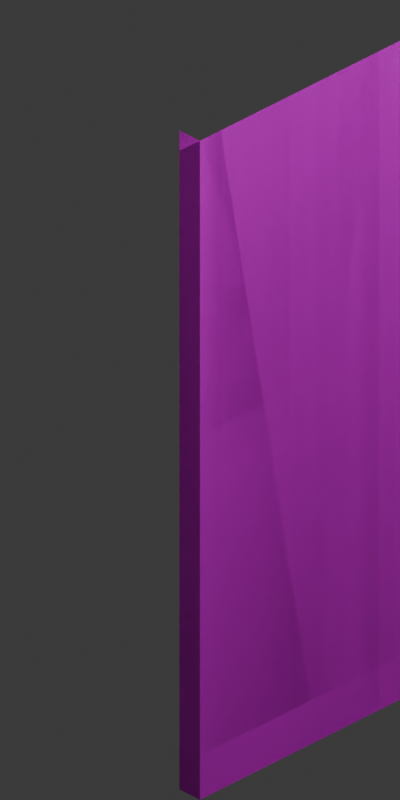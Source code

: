 # Source: walls.blend  (saved by Blender 4.0.36; exported with 4.5.12 LTS)
import bpy
from mathutils import Matrix  # noqa: F401  (used for matrix-valued properties, if any)

bpy.ops.wm.read_factory_settings(use_empty=True)
scene = bpy.context.scene
scene.name = 'Scene'

# ---- collections
col_collection = bpy.data.collections.new('Collection'); scene.collection.children.link(col_collection)
col_wall_left = bpy.data.collections.new('Wall.Left'); scene.collection.children.link(col_wall_left)
col_wall_right = bpy.data.collections.new('Wall.Right'); scene.collection.children.link(col_wall_right)
col_wall_up = bpy.data.collections.new('Wall.Up'); scene.collection.children.link(col_wall_up)
col_wall_down = bpy.data.collections.new('Wall.Down'); scene.collection.children.link(col_wall_down)

# ---- images (referenced by path relative to the original .blend; pixels are not part of the script)
import os
ASSET_DIR = os.environ.get("B2B_ASSET_DIR", "")  # directory of the original .blend (textures are referenced by path, not embedded)
HERE = os.path.dirname(os.path.abspath(__file__))  # packed textures are extracted next to this script under _unpacked/

def load_image(name, relpath, width, height, colorspace="sRGB"):
    """Load a texture the original file referenced (path relative to the .blend, or extracted next to this script)."""
    p = next((c for c in (os.path.join(HERE, relpath), os.path.join(ASSET_DIR, relpath)) if relpath and os.path.exists(c)), "")
    if p:
        img = bpy.data.images.load(p, check_existing=True)
        img.name = name
    else:  # same state as the original file: an image datablock whose file is absent (Cycles renders it pink)
        img = bpy.data.images.new(name, width, height)
        img.source = "FILE"
        img.filepath = "//" + (relpath or name)
    img.colorspace_settings.name = colorspace
    return img
img_brick_wall_png = load_image('brick-wall.png', 'resources/textures/walls/brick-wall.png', 1024, 1024, 'sRGB')
img_brick_wall_png_002 = load_image('brick-wall.png.002', 'resources/textures/walls/brick-wall.png', 1024, 1024, 'sRGB')

# ---- materials (node trees are filled in below, after node groups)
mat_material_002 = bpy.data.materials.new('Material.002')
mat_material_002.use_transparent_shadow = False
mat_material_003 = bpy.data.materials.new('Material.003')
mat_material_003.use_transparent_shadow = False

# ---- material node trees
mat_material_002.use_nodes = True; mat_material_002.node_tree.nodes.clear()
_N = mat_material_002.node_tree.nodes; _L = mat_material_002.node_tree.links
n0 = _N.new('ShaderNodeBsdfPrincipled'); n0.name = 'Principled BSDF'; n0.location = (10, 300)
n0.distribution = 'GGX'
n0.subsurface_method = 'RANDOM_WALK_SKIN'
n0.inputs[3].default_value = 1.45
n0.inputs[27].default_value = (0.0, 0.0, 0.0, 1.0)
n0.inputs[28].default_value = 1.0
n1 = _N.new('ShaderNodeOutputMaterial'); n1.name = 'Material Output'; n1.location = (300, 300)
n2 = _N.new('ShaderNodeTexImage'); n2.name = 'Image Texture'; n2.location = (-280, 267)
n2.image = img_brick_wall_png
_L.new(n0.outputs[0], n1.inputs[0])
_L.new(n2.outputs[0], n0.inputs[0])
n1.is_active_output = True
mat_material_003.use_nodes = True; mat_material_003.node_tree.nodes.clear()
_N = mat_material_003.node_tree.nodes; _L = mat_material_003.node_tree.links
n0 = _N.new('ShaderNodeBsdfPrincipled'); n0.name = 'Principled BSDF'; n0.location = (10, 300)
n0.distribution = 'GGX'
n0.subsurface_method = 'RANDOM_WALK_SKIN'
n0.inputs[3].default_value = 1.45
n0.inputs[27].default_value = (0.0, 0.0, 0.0, 1.0)
n0.inputs[28].default_value = 1.0
n1 = _N.new('ShaderNodeOutputMaterial'); n1.name = 'Material Output'; n1.location = (300, 300)
n2 = _N.new('ShaderNodeTexImage'); n2.name = 'Image Texture'; n2.location = (-280, 267)
n2.image = img_brick_wall_png_002
_L.new(n0.outputs[0], n1.inputs[0])
_L.new(n2.outputs[0], n0.inputs[0])
n1.is_active_output = True

# ---- world
world_world = bpy.data.worlds.new('World'); scene.world = world_world
world_world.use_nodes = True; world_world.node_tree.nodes.clear()
_N = world_world.node_tree.nodes; _L = world_world.node_tree.links
n0 = _N.new('ShaderNodeOutputWorld'); n0.name = 'World Output'; n0.location = (300, 300)
n1 = _N.new('ShaderNodeBackground'); n1.name = 'Background'; n1.location = (10, 300)
n1.inputs[0].default_value = (0.05088, 0.05088, 0.05088, 1.0)
_L.new(n1.outputs[0], n0.inputs[0])
n0.is_active_output = True
world_world.color = (0.05088, 0.05088, 0.05088)
world_world.use_sun_shadow = False
world_world.sun_shadow_jitter_overblur = 0.0

# ---- cameras
cam_camera_001 = bpy.data.cameras.new('Camera.001')
cam_camera_001.type = 'ORTHO'
cam_camera_001.clip_end = 100.0
cam_camera_001.ortho_scale = 3.154

# ---- lights
light_light = bpy.data.lights.new('Light', 'POINT')
light_light.transmission_factor = 0.0
light_light.use_soft_falloff = False
light_light.energy = 1000.0
light_light.shadow_soft_size = 0.1
light_light.shadow_maximum_resolution = 0.006
light_light.use_absolute_resolution = True

# ---- meshes
me_left_end = bpy.data.meshes.new('Left.End')
me_left_end.from_pydata([(0.5, 0.5, 0.0), (0.5, 0.5, 0.2), (-0.5, 0.5, 0.0), (-0.5, 0.5, 0.2), (0.5, 0.385, 0.0), (0.5, 0.385, 0.2), (-0.5, 0.5, 3.0), (-2.186e-08, 0.5, 0.2), (-0.5, 0.5, 0.2)], [], [(2, 3, 1, 0), (0, 1, 5, 4), (6, 8, 7)])
_k = {(7, 8): 0.2}
me_left_end.attributes.new('crease_edge', 'FLOAT', 'EDGE').data.foreach_set('value', [_k.get((min(e.vertices), max(e.vertices)), 0.0) for e in me_left_end.edges])
me_left_end.attributes.new('crease_vert', 'FLOAT', 'POINT').data.foreach_set('value', [0.0, 0.0, 0.0, 0.0, 0.0, 0.0, 0.0, 0.2, 0.2])
_uv = me_left_end.uv_layers.new(name='UVMap')
_uv.uv.foreach_set('vector', [-1.192e-07, 0.0, 1.192e-07, 0.06667, 1.0, 0.06667, 1.0, 0.0, 1.0, 0.0, 1.0, 0.06667, 0.885, 0.06667, 0.885, 0.0, 0.0, 1.0, 0.0, 0.06667, 0.5, 0.06667])
me_left_end.materials.append(mat_material_002)
me_left_end.update()
me_left_extended_side = bpy.data.meshes.new('Left.Extended_Side')
me_left_extended_side.from_pydata([(0.5, 0.5, 0.0), (0.5, 0.5, 0.2), (-0.615, 0.5, 0.0), (-0.615, 0.5, 0.2), (-0.5, 0.5, 3.0), (-2.186e-08, 0.5, 0.2), (-0.5, 0.5, 0.2), (-0.615, 0.5, 3.0), (-0.615, 0.5, 0.2)], [], [(2, 3, 1, 0), (4, 6, 5), (6, 4, 7, 8)])
_k = {(5, 6): 0.2}
me_left_extended_side.attributes.new('crease_edge', 'FLOAT', 'EDGE').data.foreach_set('value', [_k.get((min(e.vertices), max(e.vertices)), 0.0) for e in me_left_extended_side.edges])
me_left_extended_side.attributes.new('crease_vert', 'FLOAT', 'POINT').data.foreach_set('value', [0.0, 0.0, 0.0, 0.0, 0.0, 0.2, 0.2, 0.0, 0.2])
_uv = me_left_extended_side.uv_layers.new(name='UVMap')
_uv.uv.foreach_set('vector', [-0.115, 0.0, -0.115, 0.06667, 1.0, 0.06667, 1.0, 0.0, 0.0, 1.0, 0.0, 0.06667, 0.5, 0.06667, 0.0, 0.06667, 0.0, 1.0, -0.115, 1.0, -0.115, 0.06667])
me_left_extended_side.materials.append(mat_material_002)
me_left_extended_side.update()
me_left_full = bpy.data.meshes.new('Left.Full')
me_left_full.from_pydata([(0.5, 0.5, 0.0), (0.5, 0.5, 0.2), (-0.615, 0.5, 0.0), (-0.615, 0.5, 0.2), (0.5, 0.385, 0.0), (0.5, 0.385, 0.2), (-0.5, 0.5, 3.0), (-2.186e-08, 0.5, 0.2), (-0.5, 0.5, 0.2), (-0.615, 0.5, 3.0), (-0.615, 0.5, 0.2)], [], [(2, 3, 1, 0), (0, 1, 5, 4), (6, 8, 7), (8, 6, 9, 10)])
_k = {(7, 8): 0.2}
me_left_full.attributes.new('crease_edge', 'FLOAT', 'EDGE').data.foreach_set('value', [_k.get((min(e.vertices), max(e.vertices)), 0.0) for e in me_left_full.edges])
me_left_full.attributes.new('crease_vert', 'FLOAT', 'POINT').data.foreach_set('value', [0.0, 0.0, 0.0, 0.0, 0.0, 0.0, 0.0, 0.2, 0.2, 0.0, 0.2])
_uv = me_left_full.uv_layers.new(name='UVMap')
_uv.uv.foreach_set('vector', [-0.115, 0.0, -0.115, 0.06667, 1.0, 0.06667, 1.0, 0.0, 1.0, 0.0, 1.0, 0.06667, 0.885, 0.06667, 0.885, 0.0, 0.0, 1.0, 0.0, 0.06667, 0.5, 0.06667, 0.0, 0.06667, 0.0, 1.0, -0.115, 1.0, -0.115, 0.06667])
me_left_full.materials.append(mat_material_002)
me_left_full.update()
me_left_side = bpy.data.meshes.new('Left.Side')
me_left_side.from_pydata([(0.5, 0.5, 0.0), (0.5, 0.5, 0.2), (-0.5, 0.5, 0.0), (-0.5, 0.5, 0.2), (-0.5, 0.5, 3.0), (-2.186e-08, 0.5, 0.2), (-0.5, 0.5, 0.2)], [], [(2, 3, 1, 0), (4, 6, 5)])
_k = {(5, 6): 0.2}
me_left_side.attributes.new('crease_edge', 'FLOAT', 'EDGE').data.foreach_set('value', [_k.get((min(e.vertices), max(e.vertices)), 0.0) for e in me_left_side.edges])
me_left_side.attributes.new('crease_vert', 'FLOAT', 'POINT').data.foreach_set('value', [0.0, 0.0, 0.0, 0.0, 0.0, 0.2, 0.2])
_uv = me_left_side.uv_layers.new(name='UVMap')
_uv.uv.foreach_set('vector', [-1.192e-07, 0.0, 1.192e-07, 0.06667, 1.0, 0.06667, 1.0, 0.0, 0.0, 1.0, 0.0, 0.06667, 0.5, 0.06667])
me_left_side.materials.append(mat_material_002)
me_left_side.update()
me_right_side = bpy.data.meshes.new('Right.Side')
me_right_side.from_pydata([(-0.5, 0.5, 0.0), (-0.5, 0.5, 0.2), (0.5, 0.5, 0.0), (0.5, 0.5, 0.2), (0.385, 0.5, 3.0), (-0.115, 0.5, 0.2), (0.385, 0.5, 0.2), (0.5, 0.5, 3.0), (0.5, 0.5, 0.2)], [], [(2, 3, 1, 0), (4, 6, 5), (6, 4, 7, 8)])
_k = {(5, 6): 0.2}
me_right_side.attributes.new('crease_edge', 'FLOAT', 'EDGE').data.foreach_set('value', [_k.get((min(e.vertices), max(e.vertices)), 0.0) for e in me_right_side.edges])
me_right_side.attributes.new('crease_vert', 'FLOAT', 'POINT').data.foreach_set('value', [0.0, 0.0, 0.0, 0.0, 0.0, 0.2, 0.2, 0.0, 0.2])
_uv = me_right_side.uv_layers.new(name='UVMap')
_uv.uv.foreach_set('vector', [-1.192e-07, 0.0, 1.192e-07, 0.06667, 1.0, 0.06667, 1.0, 0.0, 0.115, 1.0, 0.115, 0.06667, 0.615, 0.06667, 0.115, 0.06667, 0.115, 1.0, 0.0, 1.0, 0.0, 0.06667])
me_right_side.materials.append(mat_material_002)
me_right_side.update()
me_right_end = bpy.data.meshes.new('Right.End')
me_right_end.from_pydata([(-0.5, 0.5, 0.0), (-0.5, 0.5, 0.2), (0.5, 0.5, 0.0), (0.5, 0.5, 0.2), (0.5, 0.5, 0.2), (0.385, 0.5, 3.0), (-0.115, 0.5, 0.2), (0.385, 0.5, 0.2), (0.5, 0.5, 3.0), (0.5, 0.5, 0.2), (0.5, 0.385, 0.0), (0.5, 0.385, 0.2), (0.5, 0.385, 3.0), (0.5, 0.385, 0.2)], [(3, 4)], [(2, 3, 1, 0), (5, 7, 6), (7, 5, 8, 9), (9, 8, 12, 13), (3, 2, 10, 11)])
_k = {(6, 7): 0.2}
me_right_end.attributes.new('crease_edge', 'FLOAT', 'EDGE').data.foreach_set('value', [_k.get((min(e.vertices), max(e.vertices)), 0.0) for e in me_right_end.edges])
me_right_end.attributes.new('crease_vert', 'FLOAT', 'POINT').data.foreach_set('value', [0.0, 0.0, 0.0, 0.0, 0.0, 0.0, 0.2, 0.2, 0.0, 0.2, 0.0, 0.0, 0.0, 0.2])
_uv = me_right_end.uv_layers.new(name='UVMap')
_uv.uv.foreach_set('vector', [-1.192e-07, 0.0, 1.192e-07, 0.06667, 1.0, 0.06667, 1.0, 0.0, 0.115, 1.0, 0.115, 0.06667, 0.615, 0.06667, 0.115, 0.06667, 0.115, 1.0, 0.0, 1.0, 0.0, 0.06667, 0.0, 0.06667, 0.0, 1.0, -0.115, 1.0, -0.115, 0.06667, 1.192e-07, 0.06667, -1.192e-07, 0.0, -0.115, 0.0, -0.115, 0.06667])
me_right_end.materials.append(mat_material_002)
me_right_end.update()
me_right_full = bpy.data.meshes.new('Right.Full')
me_right_full.from_pydata([(-0.615, 0.5, 0.0), (0.5, 0.5, 0.0), (0.5, 0.5, 0.2), (-0.615, 0.5, 0.2), (0.385, 0.5, 3.0), (-0.115, 0.5, 0.2), (0.385, 0.5, 0.2), (0.5, 0.5, 3.0), (0.5, 0.5, 0.2), (0.5, 0.385, 0.0), (0.5, 0.385, 0.2), (0.5, 0.385, 3.0), (0.5, 0.385, 0.2)], [], [(1, 2, 3, 0), (4, 6, 5), (6, 4, 7, 8), (8, 7, 11, 12), (2, 1, 9, 10)])
_k = {(5, 6): 0.2}
me_right_full.attributes.new('crease_edge', 'FLOAT', 'EDGE').data.foreach_set('value', [_k.get((min(e.vertices), max(e.vertices)), 0.0) for e in me_right_full.edges])
me_right_full.attributes.new('crease_vert', 'FLOAT', 'POINT').data.foreach_set('value', [0.0, 0.0, 0.0, 0.0, 0.0, 0.2, 0.2, 0.0, 0.2, 0.0, 0.0, 0.0, 0.2])
_uv = me_right_full.uv_layers.new(name='UVMap')
_uv.uv.foreach_set('vector', [-1.192e-07, 0.0, 1.192e-07, 0.06667, 1.115, 0.06667, 1.115, 0.0, 0.115, 1.0, 0.115, 0.06667, 0.615, 0.06667, 0.115, 0.06667, 0.115, 1.0, 0.0, 1.0, 0.0, 0.06667, 0.0, 0.06667, 0.0, 1.0, -0.115, 1.0, -0.115, 0.06667, 1.192e-07, 0.06667, -1.192e-07, 0.0, -0.115, 0.0, -0.115, 0.06667])
me_right_full.materials.append(mat_material_002)
me_right_full.update()
me_right_extended_side = bpy.data.meshes.new('Right.Extended_Side')
me_right_extended_side.from_pydata([(-0.615, 0.5, 0.0), (-0.615, 0.5, 0.2), (0.5, 0.5, 0.0), (0.5, 0.5, 0.2), (0.385, 0.5, 3.0), (-0.115, 0.5, 0.2), (0.385, 0.5, 0.2), (0.5, 0.5, 3.0), (0.5, 0.5, 0.2)], [], [(2, 3, 1, 0), (4, 6, 5), (6, 4, 7, 8)])
_k = {(5, 6): 0.2}
me_right_extended_side.attributes.new('crease_edge', 'FLOAT', 'EDGE').data.foreach_set('value', [_k.get((min(e.vertices), max(e.vertices)), 0.0) for e in me_right_extended_side.edges])
me_right_extended_side.attributes.new('crease_vert', 'FLOAT', 'POINT').data.foreach_set('value', [0.0, 0.0, 0.0, 0.0, 0.0, 0.2, 0.2, 0.0, 0.2])
_uv = me_right_extended_side.uv_layers.new(name='UVMap')
_uv.uv.foreach_set('vector', [-1.192e-07, 0.0, 1.192e-07, 0.06667, 1.115, 0.06667, 1.115, 0.0, 0.115, 1.0, 0.115, 0.06667, 0.615, 0.06667, 0.115, 0.06667, 0.115, 1.0, 0.0, 1.0, 0.0, 0.06667])
me_right_extended_side.materials.append(mat_material_002)
me_right_extended_side.update()
me_up_end = bpy.data.meshes.new('Up.End')
me_up_end.from_pydata([(0.5, 0.5, 0.0), (0.5, 0.5, 3.0), (-0.5, 0.5, 0.0), (-0.5, 0.5, 3.0), (0.5, 0.385, 0.0), (0.5, 0.385, 3.0)], [], [(2, 3, 1, 0), (0, 1, 5, 4)])
_uv = me_up_end.uv_layers.new(name='UVMap')
_uv.uv.foreach_set('vector', [-1.192e-07, 0.0, 1.192e-07, 1.0, 1.0, 1.0, 1.0, 0.0, 1.0, 0.0, 1.0, 1.0, 0.885, 1.0, 0.885, 0.0])
me_up_end.materials.append(mat_material_002)
me_up_end.update()
me_up_extended_side = bpy.data.meshes.new('Up.Extended_Side')
me_up_extended_side.from_pydata([(0.5, 0.5, 0.0), (0.5, 0.5, 3.0), (-0.615, 0.5, 0.0), (-0.615, 0.5, 3.0)], [], [(2, 3, 1, 0)])
_uv = me_up_extended_side.uv_layers.new(name='UVMap')
_uv.uv.foreach_set('vector', [-0.115, 0.0, -0.115, 1.0, 1.0, 1.0, 1.0, 0.0])
me_up_extended_side.materials.append(mat_material_002)
me_up_extended_side.update()
me_up_full = bpy.data.meshes.new('Up.Full')
me_up_full.from_pydata([(0.5, 0.5, 0.0), (0.5, 0.5, 3.0), (-0.615, 0.5, 0.0), (-0.615, 0.5, 3.0), (0.5, 0.385, 0.0), (0.5, 0.385, 3.0)], [], [(2, 3, 1, 0), (0, 1, 5, 4)])
_uv = me_up_full.uv_layers.new(name='UVMap')
_uv.uv.foreach_set('vector', [-0.115, 0.0, -0.115, 1.0, 1.0, 1.0, 1.0, 0.0, 1.0, 0.0, 1.0, 1.0, 0.885, 1.0, 0.885, 0.0])
me_up_full.materials.append(mat_material_002)
me_up_full.update()
me_up_side = bpy.data.meshes.new('Up.Side')
me_up_side.from_pydata([(0.5, 0.5, 0.0), (0.5, 0.5, 3.0), (-0.5, 0.5, 0.0), (-0.5, 0.5, 3.0)], [], [(2, 3, 1, 0)])
_uv = me_up_side.uv_layers.new(name='UVMap')
_uv.uv.foreach_set('vector', [0.0, 0.0, 2.384e-07, 1.0, 1.0, 1.0, 1.0, 0.0])
me_up_side.materials.append(mat_material_002)
me_up_side.update()
me_down_side = bpy.data.meshes.new('Down.Side')
me_down_side.from_pydata([(0.5, 0.5, 0.0), (0.5, 0.5, 0.2), (-0.5, 0.5, 0.0), (-0.5, 0.5, 0.2)], [], [(2, 3, 1, 0)])
_uv = me_down_side.uv_layers.new(name='UVMap')
_uv.uv.foreach_set('vector', [0.0, 0.0, 2.384e-07, 0.06667, 1.0, 0.06667, 1.0, 0.0])
me_down_side.materials.append(mat_material_003)
me_down_side.update()
me_down_full = bpy.data.meshes.new('Down.Full')
me_down_full.from_pydata([(0.5, 0.5, 0.0), (0.5, 0.5, 0.2), (-0.615, 0.5, 0.0), (-0.615, 0.5, 0.2), (0.5, 0.385, 0.0), (0.5, 0.385, 0.2)], [], [(2, 3, 1, 0), (0, 1, 5, 4)])
_uv = me_down_full.uv_layers.new(name='UVMap')
_uv.uv.foreach_set('vector', [-0.115, 0.0, -0.115, 0.06667, 1.0, 0.06667, 1.0, 0.0, 1.0, 0.0, 1.0, 0.06667, 0.885, 0.06667, 0.885, 0.0])
me_down_full.materials.append(mat_material_003)
me_down_full.update()
me_down_extended_side = bpy.data.meshes.new('Down.Extended_Side')
me_down_extended_side.from_pydata([(0.5, 0.5, 0.0), (0.5, 0.5, 0.2), (-0.615, 0.5, 0.0), (-0.615, 0.5, 0.2)], [], [(2, 3, 1, 0)])
_uv = me_down_extended_side.uv_layers.new(name='UVMap')
_uv.uv.foreach_set('vector', [-0.115, 0.0, -0.115, 0.06667, 1.0, 0.06667, 1.0, 0.0])
me_down_extended_side.materials.append(mat_material_003)
me_down_extended_side.update()
me_down_end = bpy.data.meshes.new('Down.End')
me_down_end.from_pydata([(0.5, 0.5, 0.0), (0.5, 0.5, 0.2), (-0.5, 0.5, 0.0), (-0.5, 0.5, 0.2), (0.5, 0.385, 0.0), (0.5, 0.385, 0.2)], [], [(2, 3, 1, 0), (0, 1, 5, 4)])
_uv = me_down_end.uv_layers.new(name='UVMap')
_uv.uv.foreach_set('vector', [-1.192e-07, 0.0, 1.192e-07, 0.06667, 1.0, 0.06667, 1.0, 0.0, 1.0, 0.0, 1.0, 0.06667, 0.885, 0.06667, 0.885, 0.0])
me_down_end.materials.append(mat_material_003)
me_down_end.update()

# ---- objects
ob_light = bpy.data.objects.new('Light', light_light)
ob_camera = bpy.data.objects.new('Camera', cam_camera_001)
ob_wall_left_end = bpy.data.objects.new('wall.Left.End', me_left_end)
ob_wall_left_extended_side = bpy.data.objects.new('wall.Left.Extended_Side', me_left_extended_side)
ob_wall_left_full = bpy.data.objects.new('wall.Left.Full', me_left_full)
ob_wall_left_side = bpy.data.objects.new('wall.Left.Side', me_left_side)
ob_wall_right_side = bpy.data.objects.new('wall.Right.Side', me_right_side)
ob_wall_right_end = bpy.data.objects.new('wall.Right.End', me_right_end)
ob_wall_right_full = bpy.data.objects.new('wall.Right.Full', me_right_full)
ob_wall_right_extended_side = bpy.data.objects.new('wall.Right.Extended_Side', me_right_extended_side)
ob_wall_up_end = bpy.data.objects.new('wall.Up.End', me_up_end)
ob_wall_up_extended_side = bpy.data.objects.new('wall.Up.Extended_Side', me_up_extended_side)
ob_wall_up_full = bpy.data.objects.new('wall.Up.Full', me_up_full)
ob_wall_up_side = bpy.data.objects.new('wall.Up.Side', me_up_side)
ob_wall_down_side = bpy.data.objects.new('wall.Down.Side', me_down_side)
ob_wall_down_full = bpy.data.objects.new('wall.Down.Full', me_down_full)
ob_wall_down_extended_side = bpy.data.objects.new('wall.Down.Extended_Side', me_down_extended_side)
ob_wall_down_end = bpy.data.objects.new('wall.Down.End', me_down_end)

# ---- transforms, parenting, visibility, modifiers, constraints
ob_light.location = (4.076, 1.005, 5.904)
ob_light.rotation_euler = (0.6503, 0.05522, 1.866)
ob_light.lock_rotations_4d = False
ob_light.empty_display_type = 'ARROWS'
ob_light.color = (0.0, 0.0, 0.0, 0.0)
ob_light.lineart.crease_threshold = 0.0
ob_camera.location = (3.0, -3.0, 3.862)
ob_camera.rotation_euler = (1.047, 0.0, 0.7854)
ob_camera.scale = (1.0, 1.0, 1.0)
ob_camera.lock_rotations_4d = False
ob_camera.empty_display_type = 'ARROWS'
ob_camera.color = (0.0, 0.0, 0.0, 0.0)
ob_camera.display_type = 'WIRE'
ob_camera.lineart.crease_threshold = 0.0
ob_wall_left_end.location = (0.0, 0.0, 0.0)
ob_wall_left_end.rotation_euler = (0.0, -0.0, -1.571)
ob_wall_left_extended_side.location = (0.0, 0.0, 0.0)
ob_wall_left_extended_side.rotation_euler = (0.0, -0.0, -1.571)
ob_wall_left_full.location = (0.0, 0.0, 0.0)
ob_wall_left_full.rotation_euler = (0.0, -0.0, -1.571)
ob_wall_left_side.location = (0.0, 0.0, 0.0)
ob_wall_left_side.rotation_euler = (0.0, -0.0, -1.571)
ob_wall_right_side.location = (0.0, 0.0, 0.0)
ob_wall_right_side.rotation_euler = (0.0, -0.0, -1.571)
ob_wall_right_end.location = (0.0, 0.0, 0.0)
ob_wall_right_end.rotation_euler = (0.0, -0.0, -1.571)
ob_wall_right_full.location = (0.0, 0.0, 0.0)
ob_wall_right_full.rotation_euler = (0.0, -0.0, -1.571)
ob_wall_right_extended_side.location = (0.0, 0.0, 0.0)
ob_wall_right_extended_side.rotation_euler = (0.0, -0.0, -1.571)
ob_wall_up_end.location = (0.0, 0.0, 0.0)
ob_wall_up_end.rotation_euler = (0.0, -0.0, -1.571)
ob_wall_up_extended_side.location = (0.0, 0.0, 0.0)
ob_wall_up_extended_side.rotation_euler = (0.0, -0.0, -1.571)
ob_wall_up_full.location = (0.0, 0.0, 0.0)
ob_wall_up_full.rotation_euler = (0.0, -0.0, -1.571)
ob_wall_up_side.location = (0.0, 0.0, 0.0)
ob_wall_up_side.rotation_euler = (0.0, -0.0, -1.571)
ob_wall_down_side.location = (0.0, 0.0, 0.0)
ob_wall_down_side.rotation_euler = (0.0, -0.0, -1.571)
ob_wall_down_full.location = (0.0, 0.0, 0.0)
ob_wall_down_full.rotation_euler = (0.0, -0.0, -1.571)
ob_wall_down_extended_side.location = (0.0, 0.0, 0.0)
ob_wall_down_extended_side.rotation_euler = (0.0, -0.0, -1.571)
ob_wall_down_end.location = (0.0, 0.0, 0.0)
ob_wall_down_end.rotation_euler = (0.0, -0.0, -1.571)

# ---- collection membership
col_collection.objects.link(ob_light)
col_collection.objects.link(ob_camera)
col_wall_left.objects.link(ob_wall_left_end)
col_wall_left.objects.link(ob_wall_left_extended_side)
col_wall_left.objects.link(ob_wall_left_full)
col_wall_left.objects.link(ob_wall_left_side)
col_wall_right.objects.link(ob_wall_right_side)
col_wall_right.objects.link(ob_wall_right_end)
col_wall_right.objects.link(ob_wall_right_full)
col_wall_right.objects.link(ob_wall_right_extended_side)
col_wall_up.objects.link(ob_wall_up_end)
col_wall_up.objects.link(ob_wall_up_extended_side)
col_wall_up.objects.link(ob_wall_up_full)
col_wall_up.objects.link(ob_wall_up_side)
col_wall_down.objects.link(ob_wall_down_side)
col_wall_down.objects.link(ob_wall_down_full)
col_wall_down.objects.link(ob_wall_down_extended_side)
col_wall_down.objects.link(ob_wall_down_end)

# ---- scene / render settings (as saved in the file)
scene.camera = ob_camera
scene.frame_start = 1; scene.frame_end = 250; scene.frame_set(1)
scene.render.engine = 'BLENDER_EEVEE_NEXT'
scene.render.resolution_x = 256
scene.render.resolution_y = 512
scene.cycles.sampling_pattern = 'TABULATED_SOBOL'
bpy.context.view_layer.update()
